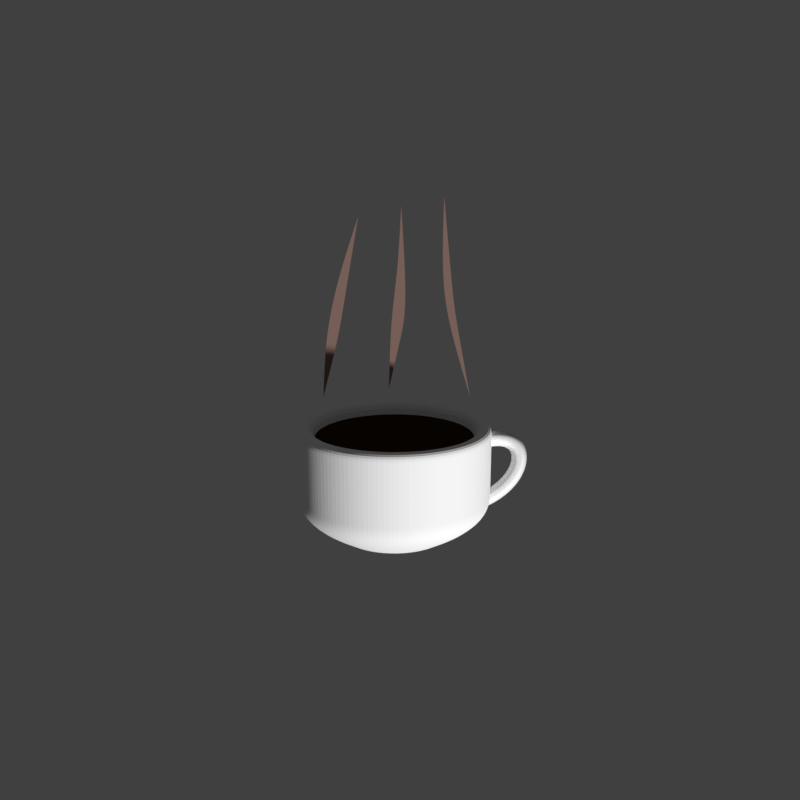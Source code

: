 # Source: coffee.blend  (saved by Blender 2.79.0; exported with 4.5.12 LTS)
import bpy
from mathutils import Matrix  # noqa: F401  (used for matrix-valued properties, if any)

bpy.ops.wm.read_factory_settings(use_empty=True)
scene = bpy.context.scene
scene.name = 'Scene'

# ---- collections
col_collection_1 = bpy.data.collections.new('Collection 1'); scene.collection.children.link(col_collection_1)

# ---- materials (node trees are filled in below, after node groups)
mat_grey = bpy.data.materials.new('grey')
mat_grey.alpha_threshold = 0.0
mat_grey.use_transparent_shadow = False
mat_grey.diffuse_color = (0.2738, 0.1701, 0.1424, 1.0)
mat_grey.roughness = 0.5
mat_coffee = bpy.data.materials.new('Coffee')
mat_coffee.alpha_threshold = 0.0
mat_coffee.use_transparent_shadow = False
mat_coffee.diffuse_color = (0.04445, 0.0174, 0.007781, 1.0)
mat_coffee.roughness = 0.5
mat_white = bpy.data.materials.new('White')
mat_white.alpha_threshold = 0.0
mat_white.use_transparent_shadow = False
mat_white.diffuse_color = (1.0, 1.0, 1.0, 1.0)
mat_white.roughness = 0.5

# ---- material node trees

# ---- world
world_world = bpy.data.worlds.new('World'); scene.world = world_world
world_world.color = (0.05088, 0.05088, 0.05088)
world_world.use_sun_shadow = False
world_world.sun_shadow_jitter_overblur = 0.0
world_world.cycles.sampling_method = 'MANUAL'

# ---- cameras
cam_camera = bpy.data.cameras.new('Camera')
cam_camera.clip_end = 100.0
cam_camera.lens = 35.0
cam_camera.sensor_width = 32.0
cam_camera.sensor_height = 18.0
cam_camera.ortho_scale = 7.314
cam_camera.dof.focus_distance = 0.0
cam_camera.dof.aperture_fstop = 128.0

# ---- meshes
me_plane_003 = bpy.data.meshes.new('Plane.003')
me_plane_003.from_pydata([(-1.066, -0.2211, 0.0), (-0.8062, 0.4463, 0.0), (-1.189, 1.562, 0.0), (-1.113, 3.982, 0.0), (-0.2007, -3.118, 0.0), (-0.713, -0.2511, 0.0)], [], [(0, 1, 3, 2), (1, 0, 4, 5)])
_k = {(1, 3): 1.0, (2, 3): 1.0, (4, 5): 1.0, (0, 4): 1.0}
me_plane_003.attributes.new('crease_edge', 'FLOAT', 'EDGE').data.foreach_set('value', [_k.get((min(e.vertices), max(e.vertices)), 0.0) for e in me_plane_003.edges])
me_plane_003.materials.append(mat_grey)
me_plane_003.use_remesh_preserve_volume = False
me_plane_003.use_remesh_preserve_attributes = False
me_plane_003.use_mirror_vertex_groups = False
me_plane_003.update()
me_plane_002 = bpy.data.meshes.new('Plane.002')
me_plane_002.from_pydata([(-1.486, 0.0161, 0.0), (-0.8903, 0.4378, 0.0), (-1.232, 1.659, 0.0), (-1.113, 4.047, 0.0), (-1.549, -2.465, 0.0), (-1.135, -0.6734, 0.0)], [], [(0, 1, 3, 2), (1, 0, 4, 5)])
_k = {(1, 3): 1.0, (2, 3): 1.0, (4, 5): 1.0, (0, 4): 1.0}
me_plane_002.attributes.new('crease_edge', 'FLOAT', 'EDGE').data.foreach_set('value', [_k.get((min(e.vertices), max(e.vertices)), 0.0) for e in me_plane_002.edges])
me_plane_002.materials.append(mat_grey)
me_plane_002.use_remesh_preserve_volume = False
me_plane_002.use_remesh_preserve_attributes = False
me_plane_002.use_mirror_vertex_groups = False
me_plane_002.update()
me_plane_001 = bpy.data.meshes.new('Plane.001')
me_plane_001.from_pydata([(-1.066, -0.2951, 0.0), (-0.4198, 0.8538, 0.0), (-0.6499, 1.715, 0.0), (0.09395, 3.982, 0.0), (-1.141, -2.444, 0.0), (-0.6026, -0.3101, 0.0)], [], [(0, 1, 3, 2), (1, 0, 4, 5)])
_k = {(1, 3): 1.0, (2, 3): 1.0, (4, 5): 1.0, (0, 4): 1.0}
me_plane_001.attributes.new('crease_edge', 'FLOAT', 'EDGE').data.foreach_set('value', [_k.get((min(e.vertices), max(e.vertices)), 0.0) for e in me_plane_001.edges])
me_plane_001.materials.append(mat_grey)
me_plane_001.use_remesh_preserve_volume = False
me_plane_001.use_remesh_preserve_attributes = False
me_plane_001.use_mirror_vertex_groups = False
me_plane_001.update()
me_cylinder_001 = bpy.data.meshes.new('Cylinder.001')
me_cylinder_001.from_pydata([(0.09213, 0.8373, -0.7939), (0.2555, 0.8212, -0.7939), (0.4126, 0.7736, -0.7939), (0.5573, 0.6962, -0.7939), (0.6842, 0.5921, -0.7939), (0.7883, 0.4652, -0.7939), (0.8657, 0.3204, -0.7939), (0.9134, 0.1634, -0.7939), (0.9295, 4.59e-08, -0.7939), (0.9134, -0.1634, -0.7939), (0.8657, -0.3204, -0.7939), (0.7883, -0.4652, -0.7939), (0.6842, -0.5921, -0.7939), (0.5573, -0.6962, -0.7939), (0.4126, -0.7736, -0.7939), (0.2555, -0.8212, -0.7939), (0.09213, -0.8373, -0.7939), (-0.07123, -0.8212, -0.7939), (-0.2283, -0.7736, -0.7939), (-0.3731, -0.6962, -0.7939), (-0.5, -0.5921, -0.7939), (-0.6041, -0.4652, -0.7939), (-0.6815, -0.3204, -0.7939), (-0.7291, -0.1634, -0.7939), (-0.7452, 7.912e-07, -0.7939), (-0.7291, 0.1634, -0.7939), (-0.6815, 0.3204, -0.7939), (-0.6041, 0.4652, -0.7939), (-0.5, 0.5921, -0.7939), (-0.3731, 0.6962, -0.7939), (-0.2283, 0.7736, -0.7939), (-0.07122, 0.8212, -0.7939)], [], [(0, 1, 2, 3, 4, 5, 6, 7, 8, 9, 10, 11, 12, 13, 14, 15, 16, 17, 18, 19, 20, 21, 22, 23, 24, 25, 26, 27, 28, 29, 30, 31)])
me_cylinder_001.materials.append(mat_coffee)
me_cylinder_001.use_remesh_preserve_volume = False
me_cylinder_001.use_remesh_preserve_attributes = False
me_cylinder_001.use_mirror_vertex_groups = False
me_cylinder_001.update()
me_cylinder = bpy.data.meshes.new('Cylinder')
me_cylinder.from_pydata([(0.0, 1.0, -1.0), (4.487e-08, 0.5182, 1.0), (0.1951, 0.9808, -1.0), (0.1011, 0.5082, 1.0), (0.3827, 0.9239, -1.0), (0.1983, 0.4788, 1.0), (0.5556, 0.8315, -1.0), (0.2879, 0.4309, 1.0), (0.7071, 0.7071, -1.0), (0.3664, 0.3664, 1.0), (0.8315, 0.5556, -1.0), (0.4309, 0.2879, 1.0), (0.9239, 0.3827, -1.0), (0.4788, 0.1983, 1.0), (0.9808, 0.1951, -1.0), (0.5082, 0.1011, 1.0), (1.0, 7.55e-08, -1.0), (0.5182, 2.087e-07, 1.0), (0.9808, -0.1951, -1.0), (0.5082, -0.1011, 1.0), (0.9239, -0.3827, -1.0), (0.4788, -0.1983, 1.0), (0.8315, -0.5556, -1.0), (0.4309, -0.2879, 1.0), (0.7071, -0.7071, -1.0), (0.3664, -0.3664, 1.0), (0.5556, -0.8315, -1.0), (0.2879, -0.4309, 1.0), (0.3827, -0.9239, -1.0), (0.1983, -0.4788, 1.0), (0.1951, -0.9808, -1.0), (0.1011, -0.5082, 1.0), (-3.258e-07, -1.0, -1.0), (-1.24e-07, -0.5182, 1.0), (-0.1951, -0.9808, -1.0), (-0.1011, -0.5082, 1.0), (-0.3827, -0.9239, -1.0), (-0.1983, -0.4788, 1.0), (-0.5556, -0.8315, -1.0), (-0.2879, -0.4309, 1.0), (-0.7071, -0.7071, -1.0), (-0.3664, -0.3664, 1.0), (-0.8315, -0.5556, -1.0), (-0.4309, -0.2879, 1.0), (-0.9239, -0.3827, -1.0), (-0.4788, -0.1983, 1.0), (-0.9808, -0.1951, -1.0), (-0.5082, -0.1011, 1.0), (-1.0, 9.656e-07, -1.0), (-0.5182, 6.7e-07, 1.0), (-0.9808, 0.1951, -1.0), (-0.5082, 0.1011, 1.0), (-0.9239, 0.3827, -1.0), (-0.4788, 0.1983, 1.0), (-0.8315, 0.5556, -1.0), (-0.4309, 0.2879, 1.0), (-0.7071, 0.7071, -1.0), (-0.3664, 0.3664, 1.0), (-0.5556, 0.8315, -1.0), (-0.2879, 0.4309, 1.0), (-0.3827, 0.9239, -1.0), (-0.1983, 0.4788, 1.0), (-0.1951, 0.9808, -1.0), (-0.1011, 0.5082, 1.0), (0.0, 1.0, -0.8333), (0.0, 1.0, -0.6667), (0.0, 1.0, -0.5), (0.0, 1.0, -0.3333), (0.0, 1.0, -0.1667), (0.0, 1.0, 7.451e-08), (0.0, 1.0, 0.1667), (0.0, 1.0, 0.3333), (5.643e-09, 0.9406, 0.5297), (2.135e-08, 0.7739, 0.742), (3.759e-08, 0.5991, 0.9001), (0.1169, 0.5876, 0.9001), (0.151, 0.759, 0.742), (0.1835, 0.9226, 0.5297), (0.1951, 0.9808, 0.3333), (0.1951, 0.9808, 0.1667), (0.1951, 0.9808, -7.451e-08), (0.1951, 0.9808, -0.1667), (0.1951, 0.9808, -0.3333), (0.1951, 0.9808, -0.5), (0.1951, 0.9808, -0.6667), (0.1951, 0.9808, -0.8333), (0.2293, 0.5535, 0.9001), (0.2962, 0.715, 0.742), (0.36, 0.869, 0.5297), (0.3827, 0.9239, 0.3333), (0.3827, 0.9239, 0.1667), (0.3827, 0.9239, -7.451e-08), (0.3827, 0.9239, -0.1667), (0.3827, 0.9239, -0.3333), (0.3827, 0.9239, -0.5), (0.3827, 0.9239, -0.6667), (0.3827, 0.9239, -0.8333), (0.3328, 0.4981, 0.9001), (0.4299, 0.6435, 0.742), (0.5226, 0.7821, 0.5297), (0.5556, 0.8315, 0.3333), (0.5556, 0.8315, 0.1667), (0.5556, 0.8315, -7.451e-08), (0.5556, 0.8315, -0.1667), (0.5556, 0.8315, -0.3333), (0.5556, 0.8315, -0.5), (0.5556, 0.8315, -0.6667), (0.5556, 0.8315, -0.8333), (0.4236, 0.4236, 0.9001), (0.5472, 0.5472, 0.742), (0.6651, 0.6651, 0.5297), (0.7071, 0.7071, 0.3333), (0.7071, 0.7071, 0.1667), (0.7071, 0.7071, -7.451e-08), (0.7071, 0.7071, -0.1667), (0.7071, 0.7071, -0.3333), (0.7071, 0.7071, -0.5), (0.7071, 0.7071, -0.6667), (0.7071, 0.7071, -0.8333), (0.4981, 0.3328, 0.9001), (0.6435, 0.4299, 0.742), (0.7821, 0.5226, 0.5297), (0.8315, 0.5556, 0.3333), (0.8315, 0.5556, 0.1667), (0.8315, 0.5556, -7.451e-08), (0.8315, 0.5556, -0.1667), (0.8315, 0.5556, -0.3333), (0.8315, 0.5556, -0.5), (0.8315, 0.5556, -0.6667), (0.8315, 0.5556, -0.8333), (0.5535, 0.2293, 0.9001), (0.715, 0.2962, 0.742), (0.869, 0.36, 0.5297), (0.9239, 0.3827, 0.3333), (0.9239, 0.3827, 0.1667), (0.9239, 0.3827, -7.451e-08), (0.9239, 0.3827, -0.1667), (0.9239, 0.3827, -0.3333), (0.9239, 0.3827, -0.5), (0.9239, 0.3827, -0.6667), (0.9239, 0.3827, -0.8333), (0.5876, 0.1169, 0.9001), (0.759, 0.151, 0.742), (0.9226, 0.1835, 0.5297), (0.9808, 0.1951, 0.3333), (0.9808, 0.1951, 0.1667), (0.9808, 0.1951, -7.451e-08), (0.9808, 0.1951, -0.1667), (0.9808, 0.1951, -0.3333), (0.9808, 0.1951, -0.5), (0.9808, 0.1951, -0.6667), (0.9808, 0.1951, -0.8333), (0.5991, 1.864e-07, 0.9001), (0.7739, 1.38e-07, 0.742), (0.9406, 9.191e-08, 0.5297), (1.0, 7.55e-08, 0.3333), (1.0, 7.55e-08, 0.1667), (1.0, 7.55e-08, -7.451e-08), (1.0, 7.55e-08, -0.1667), (1.0, 7.55e-08, -0.3333), (1.0, 7.55e-08, -0.5), (1.0, 7.55e-08, -0.6667), (1.0, 7.55e-08, -0.8333), (0.5876, -0.1169, 0.9001), (0.759, -0.151, 0.742), (0.9226, -0.1835, 0.5297), (0.9808, -0.1951, 0.3333), (0.9808, -0.1951, 0.1667), (0.9808, -0.1951, -7.451e-08), (0.9808, -0.1951, -0.1667), (0.9808, -0.1951, -0.3333), (0.9808, -0.1951, -0.5), (0.9808, -0.1951, -0.6667), (0.9808, -0.1951, -0.8333), (0.5535, -0.2293, 0.9001), (0.715, -0.2962, 0.742), (0.869, -0.36, 0.5297), (0.9239, -0.3827, 0.3333), (0.9239, -0.3827, 0.1667), (0.9239, -0.3827, -7.451e-08), (0.9239, -0.3827, -0.1667), (0.9239, -0.3827, -0.3333), (0.9239, -0.3827, -0.5), (0.9239, -0.3827, -0.6667), (0.9239, -0.3827, -0.8333), (0.4981, -0.3328, 0.9001), (0.6435, -0.4299, 0.742), (0.7821, -0.5226, 0.5297), (0.8315, -0.5556, 0.3333), (0.8315, -0.5556, 0.1667), (0.8315, -0.5556, -7.451e-08), (0.8315, -0.5556, -0.1667), (0.8315, -0.5556, -0.3333), (0.8315, -0.5556, -0.5), (0.8315, -0.5556, -0.6667), (0.8315, -0.5556, -0.8333), (0.4236, -0.4236, 0.9001), (0.5472, -0.5472, 0.742), (0.6651, -0.6651, 0.5297), (0.7071, -0.7071, 0.3333), (0.7071, -0.7071, 0.1667), (0.7071, -0.7071, -7.451e-08), (0.7071, -0.7071, -0.1667), (0.7071, -0.7071, -0.3333), (0.7071, -0.7071, -0.5), (0.7071, -0.7071, -0.6667), (0.7071, -0.7071, -0.8333), (0.3328, -0.4981, 0.9001), (0.4299, -0.6435, 0.742), (0.5226, -0.7821, 0.5297), (0.5556, -0.8315, 0.3333), (0.5556, -0.8315, 0.1667), (0.5556, -0.8315, -7.451e-08), (0.5556, -0.8315, -0.1667), (0.5556, -0.8315, -0.3333), (0.5556, -0.8315, -0.5), (0.5556, -0.8315, -0.6667), (0.5556, -0.8315, -0.8333), (0.2293, -0.5535, 0.9001), (0.2962, -0.715, 0.742), (0.36, -0.869, 0.5297), (0.3827, -0.9239, 0.3333), (0.3827, -0.9239, 0.1667), (0.3827, -0.9239, -7.451e-08), (0.3827, -0.9239, -0.1667), (0.3827, -0.9239, -0.3333), (0.3827, -0.9239, -0.5), (0.3827, -0.9239, -0.6667), (0.3827, -0.9239, -0.8333), (0.1169, -0.5876, 0.9001), (0.151, -0.759, 0.742), (0.1835, -0.9226, 0.5297), (0.1951, -0.9808, 0.3333), (0.1951, -0.9808, 0.1667), (0.1951, -0.9808, -7.451e-08), (0.1951, -0.9808, -0.1667), (0.1951, -0.9808, -0.3333), (0.1951, -0.9808, -0.5), (0.1951, -0.9808, -0.6667), (0.1951, -0.9808, -0.8333), (-1.576e-07, -0.5991, 0.9001), (-2.308e-07, -0.7739, 0.742), (-3.009e-07, -0.9406, 0.5297), (-3.258e-07, -1.0, 0.3333), (-3.258e-07, -1.0, 0.1667), (-3.258e-07, -1.0, -7.451e-08), (-3.258e-07, -1.0, -0.1667), (-3.258e-07, -1.0, -0.3333), (-3.258e-07, -1.0, -0.5), (-3.258e-07, -1.0, -0.6667), (-3.258e-07, -1.0, -0.8333), (-0.1169, -0.5876, 0.9001), (-0.151, -0.759, 0.742), (-0.1835, -0.9226, 0.5297), (-0.1951, -0.9808, 0.3333), (-0.1951, -0.9808, 0.1667), (-0.1951, -0.9808, -7.451e-08), (-0.1951, -0.9808, -0.1667), (-0.1951, -0.9808, -0.3333), (-0.1951, -0.9808, -0.5), (-0.1951, -0.9808, -0.6667), (-0.1951, -0.9808, -0.8333), (-0.2293, -0.5535, 0.9001), (-0.2962, -0.715, 0.742), (-0.36, -0.869, 0.5297), (-0.3827, -0.9239, 0.3333), (-0.3827, -0.9239, 0.1667), (-0.3827, -0.9239, -7.451e-08), (-0.3827, -0.9239, -0.1667), (-0.3827, -0.9239, -0.3333), (-0.3827, -0.9239, -0.5), (-0.3827, -0.9239, -0.6667), (-0.3827, -0.9239, -0.8333), (-0.3328, -0.4981, 0.9001), (-0.4299, -0.6435, 0.742), (-0.5226, -0.7821, 0.5297), (-0.5556, -0.8315, 0.3333), (-0.5556, -0.8315, 0.1667), (-0.5556, -0.8315, -7.451e-08), (-0.5556, -0.8315, -0.1667), (-0.5556, -0.8315, -0.3333), (-0.5556, -0.8315, -0.5), (-0.5556, -0.8315, -0.6667), (-0.5556, -0.8315, -0.8333), (-0.4236, -0.4236, 0.9001), (-0.5472, -0.5472, 0.742), (-0.6651, -0.6651, 0.5297), (-0.7071, -0.7071, 0.3333), (-0.7071, -0.7071, 0.1667), (-0.7071, -0.7071, -7.451e-08), (-0.7071, -0.7071, -0.1667), (-0.7071, -0.7071, -0.3333), (-0.7071, -0.7071, -0.5), (-0.7071, -0.7071, -0.6667), (-0.7071, -0.7071, -0.8333), (-0.4981, -0.3328, 0.9001), (-0.6435, -0.4299, 0.742), (-0.7821, -0.5226, 0.5297), (-0.8315, -0.5556, 0.3333), (-0.8315, -0.5556, 0.1667), (-0.8315, -0.5556, -7.451e-08), (-0.8315, -0.5556, -0.1667), (-0.8315, -0.5556, -0.3333), (-0.8315, -0.5556, -0.5), (-0.8315, -0.5556, -0.6667), (-0.8315, -0.5556, -0.8333), (-0.5535, -0.2293, 0.9001), (-0.715, -0.2962, 0.742), (-0.869, -0.36, 0.5297), (-0.9239, -0.3827, 0.3333), (-0.9239, -0.3827, 0.1667), (-0.9239, -0.3827, -7.451e-08), (-0.9239, -0.3827, -0.1667), (-0.9239, -0.3827, -0.3333), (-0.9239, -0.3827, -0.5), (-0.9239, -0.3827, -0.6667), (-0.9239, -0.3827, -0.8333), (-0.5876, -0.1169, 0.9001), (-0.759, -0.151, 0.742), (-0.9226, -0.1835, 0.5297), (-0.9808, -0.1951, 0.3333), (-0.9808, -0.1951, 0.1667), (-0.9808, -0.1951, -7.451e-08), (-0.9808, -0.1951, -0.1667), (-0.9808, -0.1951, -0.3333), (-0.9808, -0.1951, -0.5), (-0.9808, -0.1951, -0.6667), (-0.9808, -0.1951, -0.8333), (-0.5991, 7.196e-07, 0.9001), (-0.7739, 8.269e-07, 0.742), (-0.9406, 9.292e-07, 0.5297), (-1.0, 9.656e-07, 0.3333), (-1.0, 9.656e-07, 0.1667), (-1.0, 9.656e-07, -7.451e-08), (-1.0, 9.656e-07, -0.1667), (-1.0, 9.656e-07, -0.3333), (-1.0, 9.656e-07, -0.5), (-1.0, 9.656e-07, -0.6667), (-1.0, 9.656e-07, -0.8333), (-0.5876, 0.1169, 0.9001), (-0.759, 0.151, 0.742), (-0.9226, 0.1835, 0.5297), (-0.9808, 0.1951, 0.3333), (-0.9808, 0.1951, 0.1667), (-0.9808, 0.1951, -7.451e-08), (-0.9808, 0.1951, -0.1667), (-0.9808, 0.1951, -0.3333), (-0.9808, 0.1951, -0.5), (-0.9808, 0.1951, -0.6667), (-0.9808, 0.1951, -0.8333), (-0.5535, 0.2293, 0.9001), (-0.715, 0.2962, 0.742), (-0.869, 0.36, 0.5297), (-0.9239, 0.3827, 0.3333), (-0.9239, 0.3827, 0.1667), (-0.9239, 0.3827, -7.451e-08), (-0.9239, 0.3827, -0.1667), (-0.9239, 0.3827, -0.3333), (-0.9239, 0.3827, -0.5), (-0.9239, 0.3827, -0.6667), (-0.9239, 0.3827, -0.8333), (-0.4981, 0.3328, 0.9001), (-0.6435, 0.4299, 0.742), (-0.7821, 0.5226, 0.5297), (-0.8315, 0.5556, 0.3333), (-0.8315, 0.5556, 0.1667), (-0.8315, 0.5556, -7.451e-08), (-0.8315, 0.5556, -0.1667), (-0.8315, 0.5556, -0.3333), (-0.8315, 0.5556, -0.5), (-0.8315, 0.5556, -0.6667), (-0.8315, 0.5556, -0.8333), (-0.4236, 0.4236, 0.9001), (-0.5472, 0.5472, 0.742), (-0.6651, 0.6651, 0.5297), (-0.7071, 0.7071, 0.3333), (-0.7071, 0.7071, 0.1667), (-0.7071, 0.7071, -7.451e-08), (-0.7071, 0.7071, -0.1667), (-0.7071, 0.7071, -0.3333), (-0.7071, 0.7071, -0.5), (-0.7071, 0.7071, -0.6667), (-0.7071, 0.7071, -0.8333), (-0.3328, 0.4981, 0.9001), (-0.4299, 0.6435, 0.742), (-0.5226, 0.7821, 0.5297), (-0.5556, 0.8315, 0.3333), (-0.5556, 0.8315, 0.1667), (-0.5556, 0.8315, -7.451e-08), (-0.5556, 0.8315, -0.1667), (-0.5556, 0.8315, -0.3333), (-0.5556, 0.8315, -0.5), (-0.5556, 0.8315, -0.6667), (-0.5556, 0.8315, -0.8333), (-0.2293, 0.5535, 0.9001), (-0.2961, 0.715, 0.742), (-0.36, 0.869, 0.5297), (-0.3827, 0.9239, 0.3333), (-0.3827, 0.9239, 0.1667), (-0.3827, 0.9239, -7.451e-08), (-0.3827, 0.9239, -0.1667), (-0.3827, 0.9239, -0.3333), (-0.3827, 0.9239, -0.5), (-0.3827, 0.9239, -0.6667), (-0.3827, 0.9239, -0.8333), (-0.1169, 0.5876, 0.9001), (-0.151, 0.759, 0.742), (-0.1835, 0.9226, 0.5297), (-0.1951, 0.9808, 0.3333), (-0.1951, 0.9808, 0.1667), (-0.1951, 0.9808, -7.451e-08), (-0.1951, 0.9808, -0.1667), (-0.1951, 0.9808, -0.3333), (-0.1951, 0.9808, -0.5), (-0.1951, 0.9808, -0.6667), (-0.1951, 0.9808, -0.8333), (2.242e-08, 0.8112, -1.0), (0.1583, 0.7956, -1.0), (0.3104, 0.7494, -1.0), (0.4507, 0.6745, -1.0), (0.5736, 0.5736, -1.0), (0.6745, 0.4507, -1.0), (0.7494, 0.3104, -1.0), (0.7956, 0.1583, -1.0), (0.8112, 1.151e-07, -1.0), (0.7956, -0.1583, -1.0), (0.7494, -0.3104, -1.0), (0.6745, -0.4507, -1.0), (0.5736, -0.5736, -1.0), (0.4507, -0.6745, -1.0), (0.3104, -0.7494, -1.0), (0.1583, -0.7956, -1.0), (-2.419e-07, -0.8112, -1.0), (-0.1583, -0.7956, -1.0), (-0.3104, -0.7494, -1.0), (-0.4507, -0.6745, -1.0), (-0.5736, -0.5736, -1.0), (-0.6745, -0.4507, -1.0), (-0.7494, -0.3104, -1.0), (-0.7956, -0.1583, -1.0), (-0.8112, 8.371e-07, -1.0), (-0.7956, 0.1583, -1.0), (-0.7494, 0.3104, -1.0), (-0.6745, 0.4507, -1.0), (-0.5736, 0.5736, -1.0), (-0.4507, 0.6745, -1.0), (-0.3104, 0.7494, -1.0), (-0.1583, 0.7956, -1.0), (4.477e-08, 0.8112, -0.367), (0.1583, 0.7956, -0.367), (0.3104, 0.7494, -0.367), (0.4507, 0.6745, -0.367), (0.5736, 0.5736, -0.367), (0.6745, 0.4507, -0.367), (0.7494, 0.3104, -0.367), (0.7956, 0.1583, -0.367), (0.8112, 1.115e-07, -0.367), (0.7956, -0.1583, -0.367), (0.7494, -0.3104, -0.367), (0.6745, -0.4507, -0.367), (0.5736, -0.5736, -0.367), (0.4507, -0.6745, -0.367), (0.3104, -0.7494, -0.367), (0.1583, -0.7956, -0.367), (-2.195e-07, -0.8112, -0.367), (-0.1583, -0.7956, -0.367), (-0.3104, -0.7494, -0.367), (-0.4507, -0.6745, -0.367), (-0.5736, -0.5736, -0.367), (-0.6745, -0.4507, -0.367), (-0.7494, -0.3104, -0.367), (-0.7956, -0.1583, -0.367), (-0.8112, 8.335e-07, -0.367), (-0.7956, 0.1583, -0.367), (-0.7494, 0.3104, -0.367), (-0.6745, 0.4507, -0.367), (-0.5736, 0.5736, -0.367), (-0.4507, 0.6745, -0.367), (-0.3104, 0.7494, -0.367), (-0.1583, 0.7956, -0.367), (0.09213, 0.8003, -0.719), (0.2483, 0.7849, -0.719), (0.3984, 0.7394, -0.719), (0.5367, 0.6654, -0.719), (0.658, 0.5659, -0.719), (0.7575, 0.4446, -0.719), (0.8315, 0.3063, -0.719), (0.877, 0.1561, -0.719), (0.8924, 5.281e-08, -0.719), (0.877, -0.1561, -0.719), (0.8315, -0.3063, -0.719), (0.7575, -0.4446, -0.719), (0.658, -0.5659, -0.719), (0.5367, -0.6654, -0.719), (0.3984, -0.7394, -0.719), (0.2483, -0.7849, -0.719), (0.09213, -0.8003, -0.719), (-0.064, -0.7849, -0.719), (-0.2141, -0.7394, -0.719), (-0.3525, -0.6654, -0.719), (-0.4738, -0.5659, -0.719), (-0.5733, -0.4446, -0.719), (-0.6472, -0.3063, -0.719), (-0.6928, -0.1561, -0.719), (-0.7081, 7.651e-07, -0.719), (-0.6928, 0.1561, -0.719), (-0.6472, 0.3063, -0.719), (-0.5733, 0.4446, -0.719), (-0.4738, 0.5659, -0.719), (-0.3525, 0.6654, -0.719), (-0.2141, 0.7394, -0.719), (-0.064, 0.7849, -0.719), (0.09213, 0.8373, -0.7939), (0.2555, 0.8212, -0.7939), (0.4126, 0.7736, -0.7939), (0.5573, 0.6962, -0.7939), (0.6842, 0.5921, -0.7939), (0.7883, 0.4652, -0.7939), (0.8657, 0.3204, -0.7939), (0.9134, 0.1634, -0.7939), (0.9295, 4.59e-08, -0.7939), (0.9134, -0.1634, -0.7939), (0.8657, -0.3204, -0.7939), (0.7883, -0.4652, -0.7939), (0.6842, -0.5921, -0.7939), (0.5573, -0.6962, -0.7939), (0.4126, -0.7736, -0.7939), (0.2555, -0.8212, -0.7939), (0.09213, -0.8373, -0.7939), (-0.07123, -0.8212, -0.7939), (-0.2283, -0.7736, -0.7939), (-0.3731, -0.6962, -0.7939), (-0.5, -0.5921, -0.7939), (-0.6041, -0.4652, -0.7939), (-0.6815, -0.3204, -0.7939), (-0.7291, -0.1634, -0.7939), (-0.7452, 7.912e-07, -0.7939), (-0.7291, 0.1634, -0.7939), (-0.6815, 0.3204, -0.7939), (-0.6041, 0.4652, -0.7939), (-0.5, 0.5921, -0.7939), (-0.3731, 0.6962, -0.7939), (-0.2283, 0.7736, -0.7939), (-0.07122, 0.8212, -0.7939)], [], [(74, 1, 3, 75), (75, 3, 5, 86), (86, 5, 7, 97), (97, 7, 9, 108), (108, 9, 11, 119), (119, 11, 13, 130), (130, 13, 15, 141), (141, 15, 17, 152), (152, 17, 19, 163), (163, 19, 21, 174), (174, 21, 23, 185), (185, 23, 25, 196), (196, 25, 27, 207), (207, 27, 29, 218), (218, 29, 31, 229), (229, 31, 33, 240), (240, 33, 35, 251), (251, 35, 37, 262), (262, 37, 39, 273), (273, 39, 41, 284), (284, 41, 43, 295), (295, 43, 45, 306), (306, 45, 47, 317), (317, 47, 49, 328), (328, 49, 51, 339), (339, 51, 53, 350), (350, 53, 55, 361), (361, 55, 57, 372), (372, 57, 59, 383), (383, 59, 61, 394), (3, 1, 63, 61, 59, 57, 55, 53, 51, 49, 47, 45, 43, 41, 39, 37, 35, 33, 31, 29, 27, 25, 23, 21, 19, 17, 15, 13, 11, 9, 7, 5), (394, 61, 63, 405), (405, 63, 1, 74), (10, 12, 422, 421), (62, 415, 64, 0), (415, 414, 65, 64), (414, 413, 66, 65), (413, 412, 67, 66), (412, 411, 68, 67), (411, 410, 69, 68), (410, 409, 70, 69), (409, 408, 71, 70), (408, 407, 72, 71), (407, 406, 73, 72), (406, 405, 74, 73), (60, 404, 415, 62), (404, 403, 414, 415), (403, 402, 413, 414), (402, 401, 412, 413), (401, 400, 411, 412), (400, 399, 410, 411), (399, 398, 409, 410), (398, 397, 408, 409), (397, 396, 407, 408), (396, 395, 406, 407), (395, 394, 405, 406), (58, 393, 404, 60), (393, 392, 403, 404), (392, 391, 402, 403), (391, 390, 401, 402), (390, 389, 400, 401), (389, 388, 399, 400), (388, 387, 398, 399), (387, 386, 397, 398), (386, 385, 396, 397), (385, 384, 395, 396), (384, 383, 394, 395), (56, 382, 393, 58), (382, 381, 392, 393), (381, 380, 391, 392), (380, 379, 390, 391), (379, 378, 389, 390), (378, 377, 388, 389), (377, 376, 387, 388), (376, 375, 386, 387), (375, 374, 385, 386), (374, 373, 384, 385), (373, 372, 383, 384), (54, 371, 382, 56), (371, 370, 381, 382), (370, 369, 380, 381), (369, 368, 379, 380), (368, 367, 378, 379), (367, 366, 377, 378), (366, 365, 376, 377), (365, 364, 375, 376), (364, 363, 374, 375), (363, 362, 373, 374), (362, 361, 372, 373), (52, 360, 371, 54), (360, 359, 370, 371), (359, 358, 369, 370), (358, 357, 368, 369), (357, 356, 367, 368), (356, 355, 366, 367), (355, 354, 365, 366), (354, 353, 364, 365), (353, 352, 363, 364), (352, 351, 362, 363), (351, 350, 361, 362), (50, 349, 360, 52), (349, 348, 359, 360), (348, 347, 358, 359), (347, 346, 357, 358), (346, 345, 356, 357), (345, 344, 355, 356), (344, 343, 354, 355), (343, 342, 353, 354), (342, 341, 352, 353), (341, 340, 351, 352), (340, 339, 350, 351), (48, 338, 349, 50), (338, 337, 348, 349), (337, 336, 347, 348), (336, 335, 346, 347), (335, 334, 345, 346), (334, 333, 344, 345), (333, 332, 343, 344), (332, 331, 342, 343), (331, 330, 341, 342), (330, 329, 340, 341), (329, 328, 339, 340), (46, 327, 338, 48), (327, 326, 337, 338), (326, 325, 336, 337), (325, 324, 335, 336), (324, 323, 334, 335), (323, 322, 333, 334), (322, 321, 332, 333), (321, 320, 331, 332), (320, 319, 330, 331), (319, 318, 329, 330), (318, 317, 328, 329), (44, 316, 327, 46), (316, 315, 326, 327), (315, 314, 325, 326), (314, 313, 324, 325), (313, 312, 323, 324), (312, 311, 322, 323), (311, 310, 321, 322), (310, 309, 320, 321), (309, 308, 319, 320), (308, 307, 318, 319), (307, 306, 317, 318), (42, 305, 316, 44), (305, 304, 315, 316), (304, 303, 314, 315), (303, 302, 313, 314), (302, 301, 312, 313), (301, 300, 311, 312), (300, 299, 310, 311), (299, 298, 309, 310), (298, 297, 308, 309), (297, 296, 307, 308), (296, 295, 306, 307), (40, 294, 305, 42), (294, 293, 304, 305), (293, 292, 303, 304), (292, 291, 302, 303), (291, 290, 301, 302), (290, 289, 300, 301), (289, 288, 299, 300), (288, 287, 298, 299), (287, 286, 297, 298), (286, 285, 296, 297), (285, 284, 295, 296), (38, 283, 294, 40), (283, 282, 293, 294), (282, 281, 292, 293), (281, 280, 291, 292), (280, 279, 290, 291), (279, 278, 289, 290), (278, 277, 288, 289), (277, 276, 287, 288), (276, 275, 286, 287), (275, 274, 285, 286), (274, 273, 284, 285), (36, 272, 283, 38), (272, 271, 282, 283), (271, 270, 281, 282), (270, 269, 280, 281), (269, 268, 279, 280), (268, 267, 278, 279), (267, 266, 277, 278), (266, 265, 276, 277), (265, 264, 275, 276), (264, 263, 274, 275), (263, 262, 273, 274), (34, 261, 272, 36), (261, 260, 271, 272), (260, 259, 270, 271), (259, 258, 269, 270), (258, 257, 268, 269), (257, 256, 267, 268), (256, 255, 266, 267), (255, 254, 265, 266), (254, 253, 264, 265), (253, 252, 263, 264), (252, 251, 262, 263), (32, 250, 261, 34), (250, 249, 260, 261), (249, 248, 259, 260), (248, 247, 258, 259), (247, 246, 257, 258), (246, 245, 256, 257), (245, 244, 255, 256), (244, 243, 254, 255), (243, 242, 253, 254), (242, 241, 252, 253), (241, 240, 251, 252), (30, 239, 250, 32), (239, 238, 249, 250), (238, 237, 248, 249), (237, 236, 247, 248), (236, 235, 246, 247), (235, 234, 245, 246), (234, 233, 244, 245), (233, 232, 243, 244), (232, 231, 242, 243), (231, 230, 241, 242), (230, 229, 240, 241), (28, 228, 239, 30), (228, 227, 238, 239), (227, 226, 237, 238), (226, 225, 236, 237), (225, 224, 235, 236), (224, 223, 234, 235), (223, 222, 233, 234), (222, 221, 232, 233), (221, 220, 231, 232), (220, 219, 230, 231), (219, 218, 229, 230), (26, 217, 228, 28), (217, 216, 227, 228), (216, 215, 226, 227), (215, 214, 225, 226), (214, 213, 224, 225), (213, 212, 223, 224), (212, 211, 222, 223), (211, 210, 221, 222), (210, 209, 220, 221), (209, 208, 219, 220), (208, 207, 218, 219), (24, 206, 217, 26), (206, 205, 216, 217), (205, 204, 215, 216), (204, 203, 214, 215), (203, 202, 213, 214), (202, 201, 212, 213), (201, 200, 211, 212), (200, 199, 210, 211), (199, 198, 209, 210), (198, 197, 208, 209), (197, 196, 207, 208), (22, 195, 206, 24), (195, 194, 205, 206), (194, 193, 204, 205), (193, 192, 203, 204), (192, 191, 202, 203), (191, 190, 201, 202), (190, 189, 200, 201), (189, 188, 199, 200), (188, 187, 198, 199), (187, 186, 197, 198), (186, 185, 196, 197), (20, 184, 195, 22), (184, 183, 194, 195), (183, 182, 193, 194), (182, 181, 192, 193), (181, 180, 191, 192), (180, 179, 190, 191), (179, 178, 189, 190), (178, 177, 188, 189), (177, 176, 187, 188), (176, 175, 186, 187), (175, 174, 185, 186), (18, 173, 184, 20), (173, 172, 183, 184), (172, 171, 182, 183), (171, 170, 181, 182), (170, 169, 180, 181), (169, 168, 179, 180), (168, 167, 178, 179), (167, 166, 177, 178), (166, 165, 176, 177), (165, 164, 175, 176), (164, 163, 174, 175), (16, 162, 173, 18), (162, 161, 172, 173), (161, 160, 171, 172), (160, 159, 170, 171), (159, 158, 169, 170), (158, 157, 168, 169), (157, 156, 167, 168), (156, 155, 166, 167), (155, 154, 165, 166), (154, 153, 164, 165), (153, 152, 163, 164), (14, 151, 162, 16), (151, 150, 161, 162), (150, 149, 160, 161), (149, 148, 159, 160), (148, 147, 158, 159), (147, 146, 157, 158), (146, 145, 156, 157), (145, 144, 155, 156), (144, 143, 154, 155), (143, 142, 153, 154), (142, 141, 152, 153), (12, 140, 151, 14), (140, 139, 150, 151), (139, 138, 149, 150), (138, 137, 148, 149), (137, 136, 147, 148), (136, 135, 146, 147), (135, 134, 145, 146), (134, 133, 144, 145), (133, 132, 143, 144), (132, 131, 142, 143), (131, 130, 141, 142), (10, 129, 140, 12), (129, 128, 139, 140), (128, 127, 138, 139), (127, 126, 137, 138), (126, 125, 136, 137), (125, 124, 135, 136), (124, 123, 134, 135), (123, 122, 133, 134), (122, 121, 132, 133), (121, 120, 131, 132), (120, 119, 130, 131), (8, 118, 129, 10), (118, 117, 128, 129), (117, 116, 127, 128), (116, 115, 126, 127), (115, 114, 125, 126), (114, 113, 124, 125), (113, 112, 123, 124), (112, 111, 122, 123), (111, 110, 121, 122), (110, 109, 120, 121), (109, 108, 119, 120), (6, 107, 118, 8), (107, 106, 117, 118), (106, 105, 116, 117), (105, 104, 115, 116), (104, 103, 114, 115), (103, 102, 113, 114), (102, 101, 112, 113), (101, 100, 111, 112), (100, 99, 110, 111), (99, 98, 109, 110), (98, 97, 108, 109), (4, 96, 107, 6), (96, 95, 106, 107), (95, 94, 105, 106), (94, 93, 104, 105), (93, 92, 103, 104), (92, 91, 102, 103), (91, 90, 101, 102), (90, 89, 100, 101), (89, 88, 99, 100), (88, 87, 98, 99), (87, 86, 97, 98), (2, 85, 96, 4), (85, 84, 95, 96), (84, 83, 94, 95), (83, 82, 93, 94), (82, 81, 92, 93), (81, 80, 91, 92), (80, 79, 90, 91), (79, 78, 89, 90), (78, 77, 88, 89), (77, 76, 87, 88), (76, 75, 86, 87), (0, 64, 85, 2), (64, 65, 84, 85), (65, 66, 83, 84), (66, 67, 82, 83), (67, 68, 81, 82), (68, 69, 80, 81), (69, 70, 79, 80), (70, 71, 78, 79), (71, 72, 77, 78), (72, 73, 76, 77), (73, 74, 75, 76), (436, 437, 469, 468), (28, 30, 431, 430), (46, 48, 440, 439), (2, 4, 418, 417), (20, 22, 427, 426), (38, 40, 436, 435), (56, 58, 445, 444), (12, 14, 423, 422), (30, 32, 432, 431), (48, 50, 441, 440), (4, 6, 419, 418), (22, 24, 428, 427), (40, 42, 437, 436), (58, 60, 446, 445), (14, 16, 424, 423), (32, 34, 433, 432), (50, 52, 442, 441), (6, 8, 420, 419), (24, 26, 429, 428), (42, 44, 438, 437), (60, 62, 447, 446), (16, 18, 425, 424), (34, 36, 434, 433), (52, 54, 443, 442), (8, 10, 421, 420), (26, 28, 430, 429), (44, 46, 439, 438), (0, 2, 417, 416), (62, 0, 416, 447), (18, 20, 426, 425), (36, 38, 435, 434), (54, 56, 444, 443), (471, 472, 504, 503), (423, 424, 456, 455), (437, 438, 470, 469), (424, 425, 457, 456), (438, 439, 471, 470), (425, 426, 458, 457), (439, 440, 472, 471), (426, 427, 459, 458), (440, 441, 473, 472), (427, 428, 460, 459), (441, 442, 474, 473), (428, 429, 461, 460), (442, 443, 475, 474), (429, 430, 462, 461), (416, 417, 449, 448), (443, 444, 476, 475), (430, 431, 463, 462), (417, 418, 450, 449), (444, 445, 477, 476), (431, 432, 464, 463), (418, 419, 451, 450), (445, 446, 478, 477), (432, 433, 465, 464), (419, 420, 452, 451), (446, 447, 479, 478), (433, 434, 466, 465), (420, 421, 453, 452), (447, 416, 448, 479), (434, 435, 467, 466), (421, 422, 454, 453), (435, 436, 468, 467), (422, 423, 455, 454), (506, 507, 539, 538), (458, 459, 491, 490), (472, 473, 505, 504), (459, 460, 492, 491), (473, 474, 506, 505), (460, 461, 493, 492), (474, 475, 507, 506), (461, 462, 494, 493), (448, 449, 481, 480), (475, 476, 508, 507), (462, 463, 495, 494), (449, 450, 482, 481), (476, 477, 509, 508), (463, 464, 496, 495), (450, 451, 483, 482), (477, 478, 510, 509), (464, 465, 497, 496), (451, 452, 484, 483), (478, 479, 511, 510), (465, 466, 498, 497), (452, 453, 485, 484), (479, 448, 480, 511), (466, 467, 499, 498), (453, 454, 486, 485), (467, 468, 500, 499), (454, 455, 487, 486), (468, 469, 501, 500), (455, 456, 488, 487), (469, 470, 502, 501), (456, 457, 489, 488), (470, 471, 503, 502), (457, 458, 490, 489), (493, 494, 526, 525), (480, 481, 513, 512), (507, 508, 540, 539), (494, 495, 527, 526), (481, 482, 514, 513), (508, 509, 541, 540), (495, 496, 528, 527), (482, 483, 515, 514), (509, 510, 542, 541), (496, 497, 529, 528), (483, 484, 516, 515), (510, 511, 543, 542), (497, 498, 530, 529), (484, 485, 517, 516), (511, 480, 512, 543), (498, 499, 531, 530), (485, 486, 518, 517), (499, 500, 532, 531), (486, 487, 519, 518), (500, 501, 533, 532), (487, 488, 520, 519), (501, 502, 534, 533), (488, 489, 521, 520), (502, 503, 535, 534), (489, 490, 522, 521), (503, 504, 536, 535), (490, 491, 523, 522), (504, 505, 537, 536), (491, 492, 524, 523), (505, 506, 538, 537), (492, 493, 525, 524)])
me_cylinder.materials.append(mat_white)
me_cylinder.use_remesh_preserve_volume = False
me_cylinder.use_remesh_preserve_attributes = False
me_cylinder.use_mirror_vertex_groups = False
me_cylinder.update()

# ---- curves / text
cu_nurbspath = bpy.data.curves.new('NurbsPath', 'CURVE')
cu_nurbspath.dimensions = '3D'
_sp = cu_nurbspath.splines.new('NURBS'); _sp.points.add(4)
_sp.points.foreach_set('co', [-2.0, 0.0, 0.0, 1.0, 0.3945, 0.984, 0.0, 1.0, 0.9376, -0.6408, 0.0, 1.0, 0.07299, -2.212, 0.0, 1.0, -2.072, -2.911, 0.0, 1.0])
_sp.order_u = 5
_sp.order_v = 0
_sp.use_endpoint_u = True
cu_nurbspath.materials.append(mat_white)
cu_nurbspath.use_path = True
cu_nurbspath.use_path_clamp = True
cu_nurbspath.bevel_resolution = 0
cu_nurbspath.bevel_depth = 0.369
cu_nurbspath.fill_mode = 'FULL'

# ---- objects
ob_plane_002 = bpy.data.objects.new('Plane.002', me_plane_003)
ob_plane_001 = bpy.data.objects.new('Plane.001', me_plane_002)
ob_plane = bpy.data.objects.new('Plane', me_plane_001)
ob_coffee = bpy.data.objects.new('coffee', me_cylinder_001)
ob_nurbspath = bpy.data.objects.new('NurbsPath', cu_nurbspath)
ob_cup = bpy.data.objects.new('cup', me_cylinder)
ob_camera = bpy.data.objects.new('Camera', cam_camera)

# ---- transforms, parenting, visibility, modifiers, constraints
ob_plane_002.location = (2.682, 3.256, 0.0)
ob_plane_002.lineart.crease_threshold = 0.0
_m = ob_plane_002.modifiers.new('Subsurf', 'SUBSURF')
_m.uv_smooth = 'PRESERVE_CORNERS'
_m.levels = 3
_m.render_levels = 4
_m.show_only_control_edges = False
ob_plane_001.location = (1.156, 2.87, 0.0)
ob_plane_001.lineart.crease_threshold = 0.0
_m = ob_plane_001.modifiers.new('Subsurf', 'SUBSURF')
_m.uv_smooth = 'PRESERVE_CORNERS'
_m.levels = 3
_m.render_levels = 4
_m.show_only_control_edges = False
ob_plane.location = (-1.582, 2.532, 0.0)
ob_plane.lineart.crease_threshold = 0.0
_m = ob_plane.modifiers.new('Subsurf', 'SUBSURF')
_m.uv_smooth = 'PRESERVE_CORNERS'
_m.levels = 3
_m.render_levels = 4
_m.show_only_control_edges = False
ob_coffee.location = (-0.193, -2.849, 0.0)
ob_coffee.rotation_euler = (3.142, 1.315, 1.571)
ob_coffee.scale = (3.407, 3.407, 2.078)
ob_coffee.lineart.crease_threshold = 0.0
_m = ob_coffee.modifiers.new('Subsurf', 'SUBSURF')
_m.uv_smooth = 'PRESERVE_CORNERS'
_m.quality = 2
_m.show_only_control_edges = False
ob_nurbspath.location = (4.073, -1.566, 0.0)
ob_nurbspath.scale = (0.728, 0.728, 0.728)
ob_nurbspath.lineart.crease_threshold = 0.0
ob_cup.location = (-0.193, -2.849, 0.0)
ob_cup.rotation_euler = (3.142, 1.315, 1.571)
ob_cup.scale = (3.407, 3.407, 2.078)
ob_cup.lineart.crease_threshold = 0.0
_m = ob_cup.modifiers.new('Subsurf', 'SUBSURF')
_m.uv_smooth = 'PRESERVE_CORNERS'
_m.quality = 2
_m.show_only_control_edges = False
ob_camera.location = (0.0, 0.0, 31.08)
ob_camera.lock_rotations_4d = False
ob_camera.empty_display_type = 'ARROWS'
ob_camera.color = (0.0, 0.0, 0.0, 0.0)
ob_camera.display_type = 'WIRE'
ob_camera.lineart.crease_threshold = 0.0

# ---- collection membership
col_collection_1.objects.link(ob_plane_002)
col_collection_1.objects.link(ob_plane_001)
col_collection_1.objects.link(ob_plane)
col_collection_1.objects.link(ob_coffee)
col_collection_1.objects.link(ob_nurbspath)
col_collection_1.objects.link(ob_cup)
col_collection_1.objects.link(ob_camera)

# ---- scene / render settings (as saved in the file)
scene.camera = ob_camera
scene.frame_start = 1; scene.frame_end = 250; scene.frame_set(1)
scene.render.engine = 'BLENDER_EEVEE_NEXT'
scene.render.resolution_x = 500
scene.render.resolution_y = 500
scene.render.dither_intensity = 0.0
scene.render.film_transparent = True
scene.cycles.use_denoising = False
scene.cycles.samples = 128
scene.cycles.sampling_pattern = 'TABULATED_SOBOL'
scene.cycles.use_adaptive_sampling = False
scene.cycles.use_light_tree = False
scene.cycles.blur_glossy = 0.0
scene.cycles.sample_clamp_indirect = 0.0
scene.view_settings.view_transform = 'Standard'
bpy.context.view_layer.update()

# ---- added for rendering (the .blend has no usable light): sun
light_auto_sun = bpy.data.lights.new('AutoSun', 'SUN')
light_auto_sun.energy = 3.0
light_auto_sun.angle = 0.0523599
ob_auto_sun = bpy.data.objects.new('AutoSun', light_auto_sun)
scene.collection.objects.link(ob_auto_sun)
ob_auto_sun.rotation_euler = (0.872665, 0.174533, 0.523599)
bpy.context.view_layer.update()
